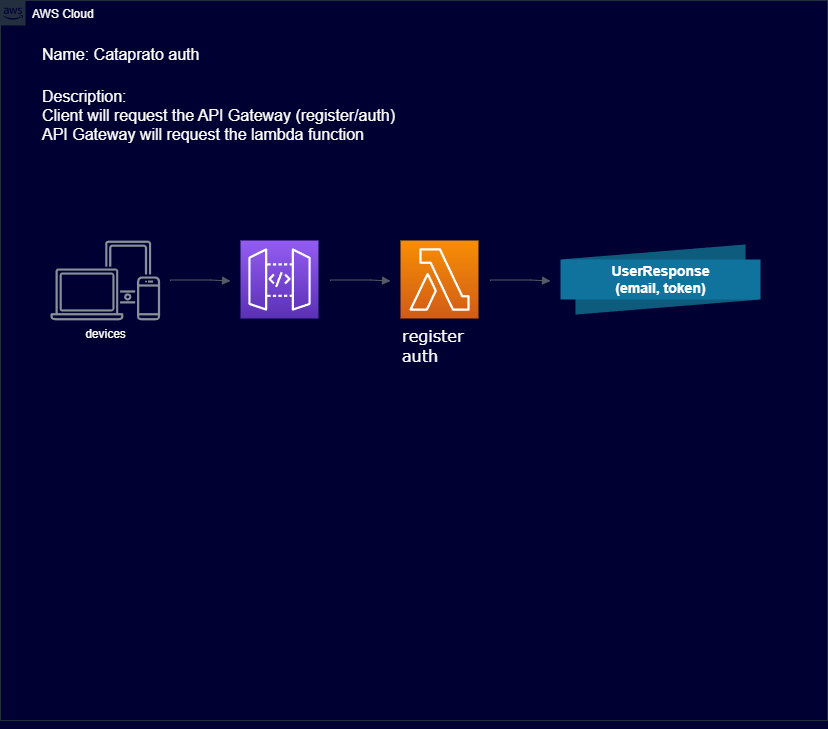

The diagram above was exported from draw.io. Its source (the exported page's mxGraphModel, read from the mxfile embedded in the PNG):
<mxGraphModel dx="1434" dy="782" grid="0" gridSize="10" guides="1" tooltips="1" connect="1" arrows="1" fold="1" page="1" pageScale="1" pageWidth="827" pageHeight="400" background="#000033" math="0" shadow="0">
  <root>
    <mxCell id="0" />
    <mxCell id="1" parent="0" />
    <mxCell id="dwfYTHN4RATd9klA52fj-1" value="AWS Cloud" style="points=[[0,0],[0.25,0],[0.5,0],[0.75,0],[1,0],[1,0.25],[1,0.5],[1,0.75],[1,1],[0.75,1],[0.5,1],[0.25,1],[0,1],[0,0.75],[0,0.5],[0,0.25]];outlineConnect=0;gradientColor=none;html=1;whiteSpace=wrap;fontSize=12;fontStyle=0;container=1;pointerEvents=0;collapsible=0;recursiveResize=0;shape=mxgraph.aws4.group;grIcon=mxgraph.aws4.group_aws_cloud_alt;strokeColor=#232F3E;fillColor=none;verticalAlign=top;align=left;spacingLeft=30;fontColor=#FFFFFF;dashed=0;" vertex="1" parent="1">
      <mxGeometry width="827" height="720" as="geometry" />
    </mxCell>
    <mxCell id="dwfYTHN4RATd9klA52fj-2" value="devices" style="sketch=0;outlineConnect=0;gradientColor=none;fontColor=#FFFFFF;strokeColor=none;fillColor=#879196;dashed=0;verticalLabelPosition=bottom;verticalAlign=top;align=center;html=1;fontSize=12;fontStyle=0;aspect=fixed;shape=mxgraph.aws4.illustration_devices;pointerEvents=1" vertex="1" parent="dwfYTHN4RATd9klA52fj-1">
      <mxGeometry x="50" y="240" width="109.59" height="80" as="geometry" />
    </mxCell>
    <mxCell id="dwfYTHN4RATd9klA52fj-3" value="" style="sketch=0;points=[[0,0,0],[0.25,0,0],[0.5,0,0],[0.75,0,0],[1,0,0],[0,1,0],[0.25,1,0],[0.5,1,0],[0.75,1,0],[1,1,0],[0,0.25,0],[0,0.5,0],[0,0.75,0],[1,0.25,0],[1,0.5,0],[1,0.75,0]];outlineConnect=0;fontColor=#FFFFFF;gradientColor=#945DF2;gradientDirection=north;fillColor=#5A30B5;strokeColor=#ffffff;dashed=0;verticalLabelPosition=bottom;verticalAlign=top;align=center;html=1;fontSize=12;fontStyle=0;aspect=fixed;shape=mxgraph.aws4.resourceIcon;resIcon=mxgraph.aws4.api_gateway;" vertex="1" parent="dwfYTHN4RATd9klA52fj-1">
      <mxGeometry x="240" y="240" width="78" height="78" as="geometry" />
    </mxCell>
    <mxCell id="dwfYTHN4RATd9klA52fj-4" value="" style="sketch=0;points=[[0,0,0],[0.25,0,0],[0.5,0,0],[0.75,0,0],[1,0,0],[0,1,0],[0.25,1,0],[0.5,1,0],[0.75,1,0],[1,1,0],[0,0.25,0],[0,0.5,0],[0,0.75,0],[1,0.25,0],[1,0.5,0],[1,0.75,0]];outlineConnect=0;fontColor=#232F3E;gradientColor=#F78E04;gradientDirection=north;fillColor=#D05C17;strokeColor=#ffffff;dashed=0;verticalLabelPosition=bottom;verticalAlign=top;align=center;html=1;fontSize=12;fontStyle=0;aspect=fixed;shape=mxgraph.aws4.resourceIcon;resIcon=mxgraph.aws4.lambda;" vertex="1" parent="dwfYTHN4RATd9klA52fj-1">
      <mxGeometry x="400" y="240" width="78" height="78" as="geometry" />
    </mxCell>
    <mxCell id="dwfYTHN4RATd9klA52fj-6" value="UserResponse&lt;br&gt;(email, token)" style="html=1;shape=mxgraph.infographic.ribbonRolled;dx=185;dy=15;fillColor=#10739E;strokeColor=none;align=center;verticalAlign=middle;fontColor=#ffffff;fontSize=14;fontStyle=1;" vertex="1" parent="dwfYTHN4RATd9klA52fj-1">
      <mxGeometry x="560" y="244" width="200" height="70" as="geometry" />
    </mxCell>
    <mxCell id="dwfYTHN4RATd9klA52fj-8" value="" style="edgeStyle=orthogonalEdgeStyle;html=1;endArrow=block;elbow=vertical;startArrow=none;endFill=1;strokeColor=#545B64;rounded=0;fontColor=#FFFFFF;" edge="1" parent="dwfYTHN4RATd9klA52fj-1">
      <mxGeometry width="100" relative="1" as="geometry">
        <mxPoint x="170" y="280.5" as="sourcePoint" />
        <mxPoint x="230" y="280.5" as="targetPoint" />
        <Array as="points">
          <mxPoint x="210" y="279.5" />
          <mxPoint x="210" y="279.5" />
        </Array>
      </mxGeometry>
    </mxCell>
    <mxCell id="dwfYTHN4RATd9klA52fj-9" value="" style="edgeStyle=orthogonalEdgeStyle;html=1;endArrow=block;elbow=vertical;startArrow=none;endFill=1;strokeColor=#545B64;rounded=0;" edge="1" parent="dwfYTHN4RATd9klA52fj-1">
      <mxGeometry width="100" relative="1" as="geometry">
        <mxPoint x="330" y="280.5" as="sourcePoint" />
        <mxPoint x="390" y="280.5" as="targetPoint" />
        <Array as="points">
          <mxPoint x="370" y="279.5" />
          <mxPoint x="370" y="279.5" />
        </Array>
      </mxGeometry>
    </mxCell>
    <mxCell id="dwfYTHN4RATd9klA52fj-10" value="" style="edgeStyle=orthogonalEdgeStyle;html=1;endArrow=block;elbow=vertical;startArrow=none;endFill=1;strokeColor=#545B64;rounded=0;" edge="1" parent="dwfYTHN4RATd9klA52fj-1">
      <mxGeometry width="100" relative="1" as="geometry">
        <mxPoint x="490" y="280.5" as="sourcePoint" />
        <mxPoint x="550" y="280.5" as="targetPoint" />
        <Array as="points">
          <mxPoint x="530" y="279.5" />
          <mxPoint x="530" y="279.5" />
        </Array>
      </mxGeometry>
    </mxCell>
    <mxCell id="dwfYTHN4RATd9klA52fj-13" value="&lt;div style=&quot;&quot;&gt;&lt;span style=&quot;background-color: initial;&quot;&gt;Name: Cataprato auth&amp;nbsp;&lt;/span&gt;&lt;/div&gt;" style="text;html=1;align=left;verticalAlign=middle;resizable=0;points=[];autosize=1;strokeColor=none;fillColor=none;fontSize=16;fontFamily=Helvetica;fontColor=#FFFFFF;" vertex="1" parent="dwfYTHN4RATd9klA52fj-1">
      <mxGeometry x="40" y="38" width="180" height="31" as="geometry" />
    </mxCell>
    <mxCell id="dwfYTHN4RATd9klA52fj-14" value="Description:&lt;br&gt;Client will request the API Gateway (register/auth)&lt;br&gt;API Gateway will request the lambda function" style="text;html=1;align=left;verticalAlign=middle;resizable=0;points=[];autosize=1;strokeColor=none;fillColor=none;fontSize=16;fontFamily=Helvetica;fontColor=#FFFFFF;" vertex="1" parent="dwfYTHN4RATd9klA52fj-1">
      <mxGeometry x="40" y="80" width="371" height="70" as="geometry" />
    </mxCell>
    <mxCell id="dwfYTHN4RATd9klA52fj-16" value="&lt;div style=&quot;&quot;&gt;&lt;br&gt;&lt;/div&gt;&lt;div style=&quot;&quot;&gt;&lt;br&gt;&lt;/div&gt;&lt;div style=&quot;&quot;&gt;&lt;br&gt;&lt;/div&gt;" style="text;html=1;align=left;verticalAlign=middle;resizable=0;points=[];autosize=1;strokeColor=none;fillColor=none;fontSize=16;fontFamily=Verdana;" vertex="1" parent="dwfYTHN4RATd9klA52fj-1">
      <mxGeometry x="240" y="310" width="20" height="70" as="geometry" />
    </mxCell>
    <mxCell id="dwfYTHN4RATd9klA52fj-17" value="&lt;div style=&quot;&quot;&gt;register&lt;/div&gt;&lt;div style=&quot;&quot;&gt;auth&lt;/div&gt;" style="text;html=1;align=left;verticalAlign=middle;resizable=0;points=[];autosize=1;strokeColor=none;fillColor=none;fontSize=16;fontFamily=Verdana;fontColor=#FFFFFF;" vertex="1" parent="dwfYTHN4RATd9klA52fj-1">
      <mxGeometry x="400" y="320" width="90" height="50" as="geometry" />
    </mxCell>
    <mxCell id="dwfYTHN4RATd9klA52fj-11" style="edgeStyle=orthogonalEdgeStyle;rounded=0;orthogonalLoop=1;jettySize=auto;html=1;exitX=0.5;exitY=1;exitDx=0;exitDy=0;" edge="1" parent="1" source="dwfYTHN4RATd9klA52fj-1" target="dwfYTHN4RATd9klA52fj-1">
      <mxGeometry relative="1" as="geometry" />
    </mxCell>
  </root>
</mxGraphModel>